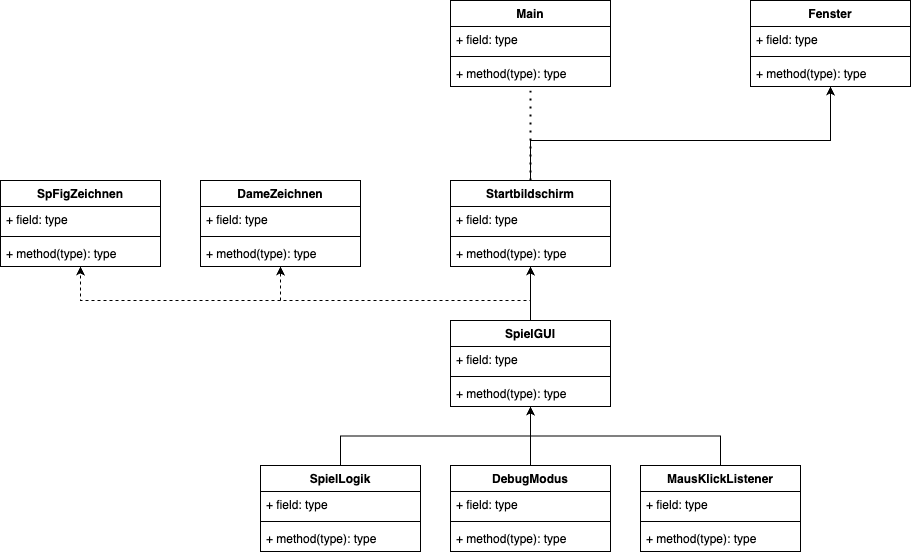

The diagram above was exported from draw.io. Its source (the exported page's mxGraphModel, read from the mxfile embedded in the PNG):
<mxGraphModel dx="970" dy="607" grid="1" gridSize="10" guides="1" tooltips="1" connect="1" arrows="1" fold="1" page="1" pageScale="1" pageWidth="1169" pageHeight="827" math="0" shadow="0">
  <root>
    <mxCell id="WIyWlLk6GJQsqaUBKTNV-0" />
    <mxCell id="WIyWlLk6GJQsqaUBKTNV-1" parent="WIyWlLk6GJQsqaUBKTNV-0" />
    <mxCell id="nwXmBTwSZ7qyWKNSMiR6-5" value="Main" style="swimlane;fontStyle=1;align=center;verticalAlign=top;childLayout=stackLayout;horizontal=1;startSize=26;horizontalStack=0;resizeParent=1;resizeParentMax=0;resizeLast=0;collapsible=1;marginBottom=0;whiteSpace=wrap;html=1;" parent="WIyWlLk6GJQsqaUBKTNV-1" vertex="1">
      <mxGeometry x="490" y="60" width="160" height="86" as="geometry" />
    </mxCell>
    <mxCell id="nwXmBTwSZ7qyWKNSMiR6-6" value="+ field: type" style="text;strokeColor=none;fillColor=none;align=left;verticalAlign=top;spacingLeft=4;spacingRight=4;overflow=hidden;rotatable=0;points=[[0,0.5],[1,0.5]];portConstraint=eastwest;whiteSpace=wrap;html=1;" parent="nwXmBTwSZ7qyWKNSMiR6-5" vertex="1">
      <mxGeometry y="26" width="160" height="26" as="geometry" />
    </mxCell>
    <mxCell id="nwXmBTwSZ7qyWKNSMiR6-7" value="" style="line;strokeWidth=1;fillColor=none;align=left;verticalAlign=middle;spacingTop=-1;spacingLeft=3;spacingRight=3;rotatable=0;labelPosition=right;points=[];portConstraint=eastwest;strokeColor=inherit;" parent="nwXmBTwSZ7qyWKNSMiR6-5" vertex="1">
      <mxGeometry y="52" width="160" height="8" as="geometry" />
    </mxCell>
    <mxCell id="nwXmBTwSZ7qyWKNSMiR6-8" value="+ method(type): type" style="text;strokeColor=none;fillColor=none;align=left;verticalAlign=top;spacingLeft=4;spacingRight=4;overflow=hidden;rotatable=0;points=[[0,0.5],[1,0.5]];portConstraint=eastwest;whiteSpace=wrap;html=1;" parent="nwXmBTwSZ7qyWKNSMiR6-5" vertex="1">
      <mxGeometry y="60" width="160" height="26" as="geometry" />
    </mxCell>
    <mxCell id="nwXmBTwSZ7qyWKNSMiR6-9" value="SpielLogik" style="swimlane;fontStyle=1;align=center;verticalAlign=top;childLayout=stackLayout;horizontal=1;startSize=26;horizontalStack=0;resizeParent=1;resizeParentMax=0;resizeLast=0;collapsible=1;marginBottom=0;whiteSpace=wrap;html=1;" parent="WIyWlLk6GJQsqaUBKTNV-1" vertex="1">
      <mxGeometry x="300" y="525" width="160" height="86" as="geometry" />
    </mxCell>
    <mxCell id="nwXmBTwSZ7qyWKNSMiR6-10" value="+ field: type" style="text;strokeColor=none;fillColor=none;align=left;verticalAlign=top;spacingLeft=4;spacingRight=4;overflow=hidden;rotatable=0;points=[[0,0.5],[1,0.5]];portConstraint=eastwest;whiteSpace=wrap;html=1;" parent="nwXmBTwSZ7qyWKNSMiR6-9" vertex="1">
      <mxGeometry y="26" width="160" height="26" as="geometry" />
    </mxCell>
    <mxCell id="nwXmBTwSZ7qyWKNSMiR6-11" value="" style="line;strokeWidth=1;fillColor=none;align=left;verticalAlign=middle;spacingTop=-1;spacingLeft=3;spacingRight=3;rotatable=0;labelPosition=right;points=[];portConstraint=eastwest;strokeColor=inherit;" parent="nwXmBTwSZ7qyWKNSMiR6-9" vertex="1">
      <mxGeometry y="52" width="160" height="8" as="geometry" />
    </mxCell>
    <mxCell id="nwXmBTwSZ7qyWKNSMiR6-12" value="+ method(type): type" style="text;strokeColor=none;fillColor=none;align=left;verticalAlign=top;spacingLeft=4;spacingRight=4;overflow=hidden;rotatable=0;points=[[0,0.5],[1,0.5]];portConstraint=eastwest;whiteSpace=wrap;html=1;" parent="nwXmBTwSZ7qyWKNSMiR6-9" vertex="1">
      <mxGeometry y="60" width="160" height="26" as="geometry" />
    </mxCell>
    <mxCell id="nwXmBTwSZ7qyWKNSMiR6-55" style="edgeStyle=orthogonalEdgeStyle;rounded=0;orthogonalLoop=1;jettySize=auto;html=1;exitX=0.5;exitY=0;exitDx=0;exitDy=0;" parent="WIyWlLk6GJQsqaUBKTNV-1" source="nwXmBTwSZ7qyWKNSMiR6-13" target="nwXmBTwSZ7qyWKNSMiR6-17" edge="1">
      <mxGeometry relative="1" as="geometry" />
    </mxCell>
    <mxCell id="nwXmBTwSZ7qyWKNSMiR6-57" style="edgeStyle=orthogonalEdgeStyle;rounded=0;orthogonalLoop=1;jettySize=auto;html=1;exitX=0.5;exitY=0;exitDx=0;exitDy=0;dashed=1;" parent="WIyWlLk6GJQsqaUBKTNV-1" source="nwXmBTwSZ7qyWKNSMiR6-13" target="nwXmBTwSZ7qyWKNSMiR6-25" edge="1">
      <mxGeometry relative="1" as="geometry">
        <Array as="points">
          <mxPoint x="570" y="360" />
          <mxPoint x="120" y="360" />
        </Array>
      </mxGeometry>
    </mxCell>
    <mxCell id="nwXmBTwSZ7qyWKNSMiR6-58" style="edgeStyle=orthogonalEdgeStyle;rounded=0;orthogonalLoop=1;jettySize=auto;html=1;exitX=0.5;exitY=0;exitDx=0;exitDy=0;dashed=1;" parent="WIyWlLk6GJQsqaUBKTNV-1" source="nwXmBTwSZ7qyWKNSMiR6-13" target="nwXmBTwSZ7qyWKNSMiR6-21" edge="1">
      <mxGeometry relative="1" as="geometry">
        <Array as="points">
          <mxPoint x="570" y="360" />
          <mxPoint x="320" y="360" />
        </Array>
      </mxGeometry>
    </mxCell>
    <mxCell id="nwXmBTwSZ7qyWKNSMiR6-13" value="SpielGUI" style="swimlane;fontStyle=1;align=center;verticalAlign=top;childLayout=stackLayout;horizontal=1;startSize=26;horizontalStack=0;resizeParent=1;resizeParentMax=0;resizeLast=0;collapsible=1;marginBottom=0;whiteSpace=wrap;html=1;" parent="WIyWlLk6GJQsqaUBKTNV-1" vertex="1">
      <mxGeometry x="490" y="380" width="160" height="86" as="geometry" />
    </mxCell>
    <mxCell id="nwXmBTwSZ7qyWKNSMiR6-14" value="+ field: type" style="text;strokeColor=none;fillColor=none;align=left;verticalAlign=top;spacingLeft=4;spacingRight=4;overflow=hidden;rotatable=0;points=[[0,0.5],[1,0.5]];portConstraint=eastwest;whiteSpace=wrap;html=1;" parent="nwXmBTwSZ7qyWKNSMiR6-13" vertex="1">
      <mxGeometry y="26" width="160" height="26" as="geometry" />
    </mxCell>
    <mxCell id="nwXmBTwSZ7qyWKNSMiR6-15" value="" style="line;strokeWidth=1;fillColor=none;align=left;verticalAlign=middle;spacingTop=-1;spacingLeft=3;spacingRight=3;rotatable=0;labelPosition=right;points=[];portConstraint=eastwest;strokeColor=inherit;" parent="nwXmBTwSZ7qyWKNSMiR6-13" vertex="1">
      <mxGeometry y="52" width="160" height="8" as="geometry" />
    </mxCell>
    <mxCell id="nwXmBTwSZ7qyWKNSMiR6-16" value="+ method(type): type" style="text;strokeColor=none;fillColor=none;align=left;verticalAlign=top;spacingLeft=4;spacingRight=4;overflow=hidden;rotatable=0;points=[[0,0.5],[1,0.5]];portConstraint=eastwest;whiteSpace=wrap;html=1;" parent="nwXmBTwSZ7qyWKNSMiR6-13" vertex="1">
      <mxGeometry y="60" width="160" height="26" as="geometry" />
    </mxCell>
    <mxCell id="nwXmBTwSZ7qyWKNSMiR6-17" value="Startbildschirm" style="swimlane;fontStyle=1;align=center;verticalAlign=top;childLayout=stackLayout;horizontal=1;startSize=26;horizontalStack=0;resizeParent=1;resizeParentMax=0;resizeLast=0;collapsible=1;marginBottom=0;whiteSpace=wrap;html=1;" parent="WIyWlLk6GJQsqaUBKTNV-1" vertex="1">
      <mxGeometry x="490" y="240" width="160" height="86" as="geometry" />
    </mxCell>
    <mxCell id="nwXmBTwSZ7qyWKNSMiR6-18" value="+ field: type" style="text;strokeColor=none;fillColor=none;align=left;verticalAlign=top;spacingLeft=4;spacingRight=4;overflow=hidden;rotatable=0;points=[[0,0.5],[1,0.5]];portConstraint=eastwest;whiteSpace=wrap;html=1;" parent="nwXmBTwSZ7qyWKNSMiR6-17" vertex="1">
      <mxGeometry y="26" width="160" height="26" as="geometry" />
    </mxCell>
    <mxCell id="nwXmBTwSZ7qyWKNSMiR6-19" value="" style="line;strokeWidth=1;fillColor=none;align=left;verticalAlign=middle;spacingTop=-1;spacingLeft=3;spacingRight=3;rotatable=0;labelPosition=right;points=[];portConstraint=eastwest;strokeColor=inherit;" parent="nwXmBTwSZ7qyWKNSMiR6-17" vertex="1">
      <mxGeometry y="52" width="160" height="8" as="geometry" />
    </mxCell>
    <mxCell id="nwXmBTwSZ7qyWKNSMiR6-20" value="+ method(type): type" style="text;strokeColor=none;fillColor=none;align=left;verticalAlign=top;spacingLeft=4;spacingRight=4;overflow=hidden;rotatable=0;points=[[0,0.5],[1,0.5]];portConstraint=eastwest;whiteSpace=wrap;html=1;" parent="nwXmBTwSZ7qyWKNSMiR6-17" vertex="1">
      <mxGeometry y="60" width="160" height="26" as="geometry" />
    </mxCell>
    <mxCell id="nwXmBTwSZ7qyWKNSMiR6-21" value="DameZeichnen" style="swimlane;fontStyle=1;align=center;verticalAlign=top;childLayout=stackLayout;horizontal=1;startSize=26;horizontalStack=0;resizeParent=1;resizeParentMax=0;resizeLast=0;collapsible=1;marginBottom=0;whiteSpace=wrap;html=1;" parent="WIyWlLk6GJQsqaUBKTNV-1" vertex="1">
      <mxGeometry x="240" y="240" width="160" height="86" as="geometry" />
    </mxCell>
    <mxCell id="nwXmBTwSZ7qyWKNSMiR6-22" value="+ field: type" style="text;strokeColor=none;fillColor=none;align=left;verticalAlign=top;spacingLeft=4;spacingRight=4;overflow=hidden;rotatable=0;points=[[0,0.5],[1,0.5]];portConstraint=eastwest;whiteSpace=wrap;html=1;" parent="nwXmBTwSZ7qyWKNSMiR6-21" vertex="1">
      <mxGeometry y="26" width="160" height="26" as="geometry" />
    </mxCell>
    <mxCell id="nwXmBTwSZ7qyWKNSMiR6-23" value="" style="line;strokeWidth=1;fillColor=none;align=left;verticalAlign=middle;spacingTop=-1;spacingLeft=3;spacingRight=3;rotatable=0;labelPosition=right;points=[];portConstraint=eastwest;strokeColor=inherit;" parent="nwXmBTwSZ7qyWKNSMiR6-21" vertex="1">
      <mxGeometry y="52" width="160" height="8" as="geometry" />
    </mxCell>
    <mxCell id="nwXmBTwSZ7qyWKNSMiR6-24" value="+ method(type): type" style="text;strokeColor=none;fillColor=none;align=left;verticalAlign=top;spacingLeft=4;spacingRight=4;overflow=hidden;rotatable=0;points=[[0,0.5],[1,0.5]];portConstraint=eastwest;whiteSpace=wrap;html=1;" parent="nwXmBTwSZ7qyWKNSMiR6-21" vertex="1">
      <mxGeometry y="60" width="160" height="26" as="geometry" />
    </mxCell>
    <mxCell id="nwXmBTwSZ7qyWKNSMiR6-25" value="SpFigZeichnen" style="swimlane;fontStyle=1;align=center;verticalAlign=top;childLayout=stackLayout;horizontal=1;startSize=26;horizontalStack=0;resizeParent=1;resizeParentMax=0;resizeLast=0;collapsible=1;marginBottom=0;whiteSpace=wrap;html=1;" parent="WIyWlLk6GJQsqaUBKTNV-1" vertex="1">
      <mxGeometry x="40" y="240" width="160" height="86" as="geometry" />
    </mxCell>
    <mxCell id="nwXmBTwSZ7qyWKNSMiR6-26" value="+ field: type" style="text;strokeColor=none;fillColor=none;align=left;verticalAlign=top;spacingLeft=4;spacingRight=4;overflow=hidden;rotatable=0;points=[[0,0.5],[1,0.5]];portConstraint=eastwest;whiteSpace=wrap;html=1;" parent="nwXmBTwSZ7qyWKNSMiR6-25" vertex="1">
      <mxGeometry y="26" width="160" height="26" as="geometry" />
    </mxCell>
    <mxCell id="nwXmBTwSZ7qyWKNSMiR6-27" value="" style="line;strokeWidth=1;fillColor=none;align=left;verticalAlign=middle;spacingTop=-1;spacingLeft=3;spacingRight=3;rotatable=0;labelPosition=right;points=[];portConstraint=eastwest;strokeColor=inherit;" parent="nwXmBTwSZ7qyWKNSMiR6-25" vertex="1">
      <mxGeometry y="52" width="160" height="8" as="geometry" />
    </mxCell>
    <mxCell id="nwXmBTwSZ7qyWKNSMiR6-28" value="+ method(type): type" style="text;strokeColor=none;fillColor=none;align=left;verticalAlign=top;spacingLeft=4;spacingRight=4;overflow=hidden;rotatable=0;points=[[0,0.5],[1,0.5]];portConstraint=eastwest;whiteSpace=wrap;html=1;" parent="nwXmBTwSZ7qyWKNSMiR6-25" vertex="1">
      <mxGeometry y="60" width="160" height="26" as="geometry" />
    </mxCell>
    <mxCell id="nwXmBTwSZ7qyWKNSMiR6-33" value="Fenster" style="swimlane;fontStyle=1;align=center;verticalAlign=top;childLayout=stackLayout;horizontal=1;startSize=26;horizontalStack=0;resizeParent=1;resizeParentMax=0;resizeLast=0;collapsible=1;marginBottom=0;whiteSpace=wrap;html=1;" parent="WIyWlLk6GJQsqaUBKTNV-1" vertex="1">
      <mxGeometry x="790" y="60" width="160" height="86" as="geometry" />
    </mxCell>
    <mxCell id="nwXmBTwSZ7qyWKNSMiR6-34" value="+ field: type" style="text;strokeColor=none;fillColor=none;align=left;verticalAlign=top;spacingLeft=4;spacingRight=4;overflow=hidden;rotatable=0;points=[[0,0.5],[1,0.5]];portConstraint=eastwest;whiteSpace=wrap;html=1;" parent="nwXmBTwSZ7qyWKNSMiR6-33" vertex="1">
      <mxGeometry y="26" width="160" height="26" as="geometry" />
    </mxCell>
    <mxCell id="nwXmBTwSZ7qyWKNSMiR6-35" value="" style="line;strokeWidth=1;fillColor=none;align=left;verticalAlign=middle;spacingTop=-1;spacingLeft=3;spacingRight=3;rotatable=0;labelPosition=right;points=[];portConstraint=eastwest;strokeColor=inherit;" parent="nwXmBTwSZ7qyWKNSMiR6-33" vertex="1">
      <mxGeometry y="52" width="160" height="8" as="geometry" />
    </mxCell>
    <mxCell id="nwXmBTwSZ7qyWKNSMiR6-36" value="+ method(type): type" style="text;strokeColor=none;fillColor=none;align=left;verticalAlign=top;spacingLeft=4;spacingRight=4;overflow=hidden;rotatable=0;points=[[0,0.5],[1,0.5]];portConstraint=eastwest;whiteSpace=wrap;html=1;" parent="nwXmBTwSZ7qyWKNSMiR6-33" vertex="1">
      <mxGeometry y="60" width="160" height="26" as="geometry" />
    </mxCell>
    <mxCell id="nwXmBTwSZ7qyWKNSMiR6-54" style="edgeStyle=orthogonalEdgeStyle;rounded=0;orthogonalLoop=1;jettySize=auto;html=1;exitX=0.5;exitY=0;exitDx=0;exitDy=0;" parent="WIyWlLk6GJQsqaUBKTNV-1" source="nwXmBTwSZ7qyWKNSMiR6-37" target="nwXmBTwSZ7qyWKNSMiR6-13" edge="1">
      <mxGeometry relative="1" as="geometry" />
    </mxCell>
    <mxCell id="nwXmBTwSZ7qyWKNSMiR6-37" value="MausKlickListener" style="swimlane;fontStyle=1;align=center;verticalAlign=top;childLayout=stackLayout;horizontal=1;startSize=26;horizontalStack=0;resizeParent=1;resizeParentMax=0;resizeLast=0;collapsible=1;marginBottom=0;whiteSpace=wrap;html=1;" parent="WIyWlLk6GJQsqaUBKTNV-1" vertex="1">
      <mxGeometry x="680" y="525" width="160" height="86" as="geometry" />
    </mxCell>
    <mxCell id="nwXmBTwSZ7qyWKNSMiR6-38" value="+ field: type" style="text;strokeColor=none;fillColor=none;align=left;verticalAlign=top;spacingLeft=4;spacingRight=4;overflow=hidden;rotatable=0;points=[[0,0.5],[1,0.5]];portConstraint=eastwest;whiteSpace=wrap;html=1;" parent="nwXmBTwSZ7qyWKNSMiR6-37" vertex="1">
      <mxGeometry y="26" width="160" height="26" as="geometry" />
    </mxCell>
    <mxCell id="nwXmBTwSZ7qyWKNSMiR6-39" value="" style="line;strokeWidth=1;fillColor=none;align=left;verticalAlign=middle;spacingTop=-1;spacingLeft=3;spacingRight=3;rotatable=0;labelPosition=right;points=[];portConstraint=eastwest;strokeColor=inherit;" parent="nwXmBTwSZ7qyWKNSMiR6-37" vertex="1">
      <mxGeometry y="52" width="160" height="8" as="geometry" />
    </mxCell>
    <mxCell id="nwXmBTwSZ7qyWKNSMiR6-40" value="+ method(type): type" style="text;strokeColor=none;fillColor=none;align=left;verticalAlign=top;spacingLeft=4;spacingRight=4;overflow=hidden;rotatable=0;points=[[0,0.5],[1,0.5]];portConstraint=eastwest;whiteSpace=wrap;html=1;" parent="nwXmBTwSZ7qyWKNSMiR6-37" vertex="1">
      <mxGeometry y="60" width="160" height="26" as="geometry" />
    </mxCell>
    <mxCell id="nwXmBTwSZ7qyWKNSMiR6-41" value="" style="endArrow=none;dashed=1;html=1;dashPattern=1 3;strokeWidth=2;rounded=0;exitX=0.5;exitY=0;exitDx=0;exitDy=0;" parent="WIyWlLk6GJQsqaUBKTNV-1" source="nwXmBTwSZ7qyWKNSMiR6-17" target="nwXmBTwSZ7qyWKNSMiR6-5" edge="1">
      <mxGeometry width="50" height="50" relative="1" as="geometry">
        <mxPoint x="590" y="340" as="sourcePoint" />
        <mxPoint x="640" y="290" as="targetPoint" />
      </mxGeometry>
    </mxCell>
    <mxCell id="nwXmBTwSZ7qyWKNSMiR6-42" style="edgeStyle=orthogonalEdgeStyle;rounded=0;orthogonalLoop=1;jettySize=auto;html=1;" parent="WIyWlLk6GJQsqaUBKTNV-1" source="nwXmBTwSZ7qyWKNSMiR6-17" target="nwXmBTwSZ7qyWKNSMiR6-33" edge="1">
      <mxGeometry relative="1" as="geometry">
        <Array as="points">
          <mxPoint x="570" y="200" />
          <mxPoint x="870" y="200" />
        </Array>
      </mxGeometry>
    </mxCell>
    <mxCell id="nwXmBTwSZ7qyWKNSMiR6-49" style="edgeStyle=orthogonalEdgeStyle;rounded=0;orthogonalLoop=1;jettySize=auto;html=1;exitX=0.5;exitY=0;exitDx=0;exitDy=0;" parent="WIyWlLk6GJQsqaUBKTNV-1" source="nwXmBTwSZ7qyWKNSMiR6-43" target="nwXmBTwSZ7qyWKNSMiR6-13" edge="1">
      <mxGeometry relative="1" as="geometry" />
    </mxCell>
    <mxCell id="nwXmBTwSZ7qyWKNSMiR6-43" value="DebugModus" style="swimlane;fontStyle=1;align=center;verticalAlign=top;childLayout=stackLayout;horizontal=1;startSize=26;horizontalStack=0;resizeParent=1;resizeParentMax=0;resizeLast=0;collapsible=1;marginBottom=0;whiteSpace=wrap;html=1;" parent="WIyWlLk6GJQsqaUBKTNV-1" vertex="1">
      <mxGeometry x="490" y="525" width="160" height="86" as="geometry" />
    </mxCell>
    <mxCell id="nwXmBTwSZ7qyWKNSMiR6-44" value="+ field: type" style="text;strokeColor=none;fillColor=none;align=left;verticalAlign=top;spacingLeft=4;spacingRight=4;overflow=hidden;rotatable=0;points=[[0,0.5],[1,0.5]];portConstraint=eastwest;whiteSpace=wrap;html=1;" parent="nwXmBTwSZ7qyWKNSMiR6-43" vertex="1">
      <mxGeometry y="26" width="160" height="26" as="geometry" />
    </mxCell>
    <mxCell id="nwXmBTwSZ7qyWKNSMiR6-45" value="" style="line;strokeWidth=1;fillColor=none;align=left;verticalAlign=middle;spacingTop=-1;spacingLeft=3;spacingRight=3;rotatable=0;labelPosition=right;points=[];portConstraint=eastwest;strokeColor=inherit;" parent="nwXmBTwSZ7qyWKNSMiR6-43" vertex="1">
      <mxGeometry y="52" width="160" height="8" as="geometry" />
    </mxCell>
    <mxCell id="nwXmBTwSZ7qyWKNSMiR6-46" value="+ method(type): type" style="text;strokeColor=none;fillColor=none;align=left;verticalAlign=top;spacingLeft=4;spacingRight=4;overflow=hidden;rotatable=0;points=[[0,0.5],[1,0.5]];portConstraint=eastwest;whiteSpace=wrap;html=1;" parent="nwXmBTwSZ7qyWKNSMiR6-43" vertex="1">
      <mxGeometry y="60" width="160" height="26" as="geometry" />
    </mxCell>
    <mxCell id="nwXmBTwSZ7qyWKNSMiR6-53" style="edgeStyle=orthogonalEdgeStyle;rounded=0;orthogonalLoop=1;jettySize=auto;html=1;exitX=0.5;exitY=0;exitDx=0;exitDy=0;" parent="WIyWlLk6GJQsqaUBKTNV-1" source="nwXmBTwSZ7qyWKNSMiR6-9" target="nwXmBTwSZ7qyWKNSMiR6-13" edge="1">
      <mxGeometry relative="1" as="geometry" />
    </mxCell>
  </root>
</mxGraphModel>